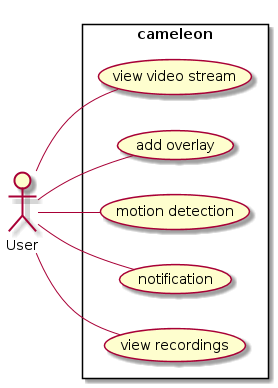

The diagram above was rendered by PlantUML. Its source (embedded in the PNG):
@startuml
left to right direction
actor User
rectangle cameleon {
    User -- (view video stream)
    User -- (add overlay)
    User -- (motion detection)
    User -- (notification)
    User -- (view recordings)
}
@enduml